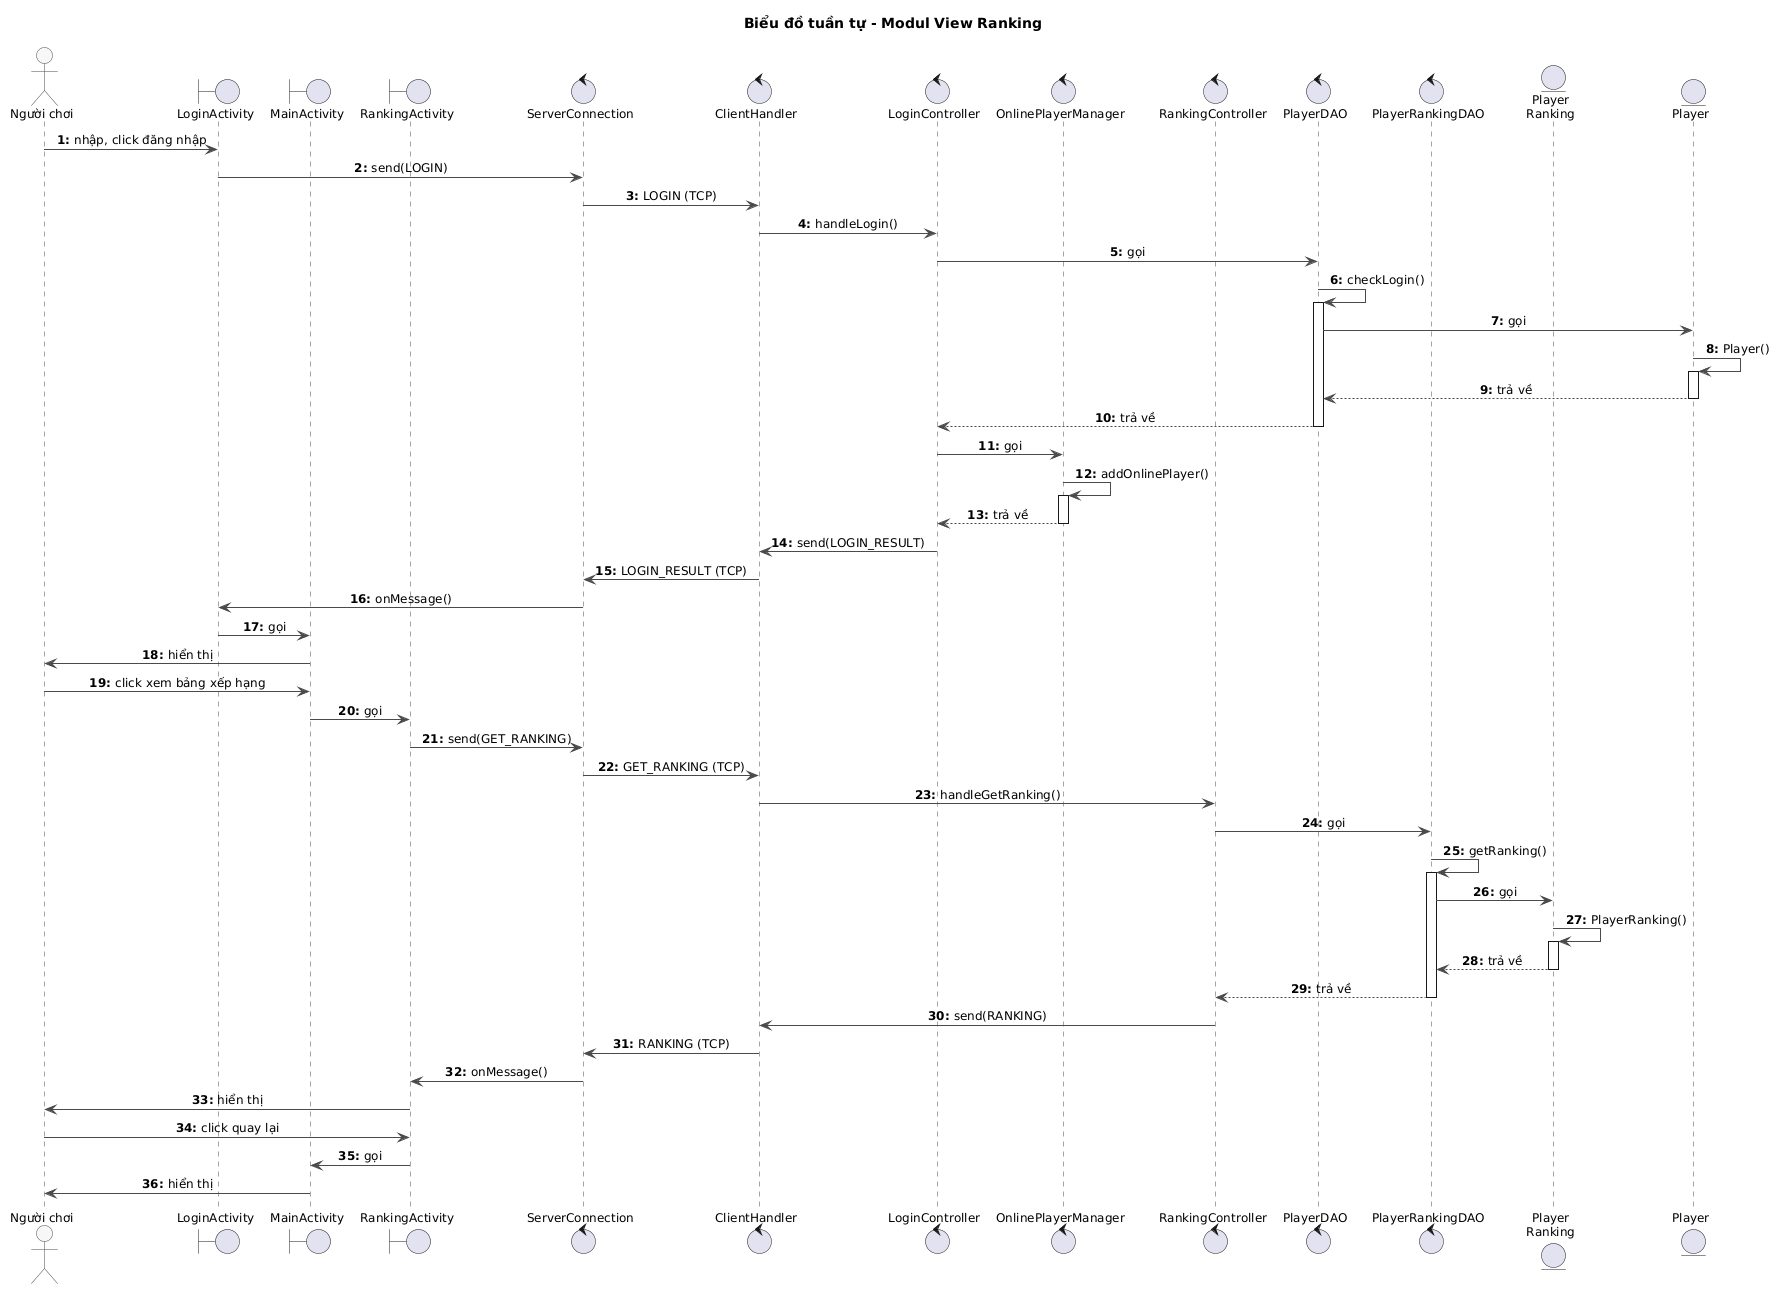

The diagram above was rendered by PlantUML. Its source (embedded in the PNG):
@startuml
title Biểu đồ tuần tự - Modul View Ranking

skinparam shadowing false
skinparam defaultFontSize 12
skinparam sequenceMessageAlign center
skinparam responseMessageBelowArrow true
skinparam ArrowColor #4A4A4A
skinparam sequence {
  LifeLineBorderColor #4A4A4A
  ParticipantBorderColor #4A4A4A
  ParticipantBackgroundColor #F7F7F7
  ActorBorderColor #4A4A4A
  ActorBackgroundColor #F7F7F7
}
autonumber "<b>0:"

actor "Người chơi" as Player
boundary LoginActivity
boundary MainActivity
boundary RankingActivity
control ServerConnection
control ClientHandler
control LoginController
control OnlinePlayerManager
control RankingController
control PlayerDAO
control PlayerRankingDAO
entity "Player\nRanking" as PlayerRanking
entity "Player" as PlayerE

Player -> LoginActivity : nhập, click đăng nhập
LoginActivity -> ServerConnection : send(LOGIN)
ServerConnection -> ClientHandler : LOGIN (TCP)
ClientHandler -> LoginController : handleLogin()
LoginController -> PlayerDAO : gọi
PlayerDAO -> PlayerDAO : checkLogin()
activate PlayerDAO
PlayerDAO -> PlayerE : gọi
PlayerE -> PlayerE : Player()
activate PlayerE
PlayerE --> PlayerDAO : trả về
deactivate PlayerE
PlayerDAO --> LoginController : trả về
deactivate PlayerDAO
LoginController -> OnlinePlayerManager : gọi
OnlinePlayerManager -> OnlinePlayerManager : addOnlinePlayer()
activate OnlinePlayerManager
OnlinePlayerManager --> LoginController : trả về
deactivate OnlinePlayerManager
LoginController -> ClientHandler : send(LOGIN_RESULT)
ClientHandler -> ServerConnection : LOGIN_RESULT (TCP)
ServerConnection -> LoginActivity : onMessage()
LoginActivity -> MainActivity : gọi
MainActivity -> Player : hiển thị
Player -> MainActivity : click xem bảng xếp hạng
MainActivity -> RankingActivity : gọi
RankingActivity -> ServerConnection : send(GET_RANKING)
ServerConnection -> ClientHandler : GET_RANKING (TCP)
ClientHandler -> RankingController : handleGetRanking()
RankingController -> PlayerRankingDAO : gọi
PlayerRankingDAO -> PlayerRankingDAO : getRanking()
activate PlayerRankingDAO
PlayerRankingDAO -> PlayerRanking : gọi
PlayerRanking -> PlayerRanking : PlayerRanking()
activate PlayerRanking
PlayerRanking --> PlayerRankingDAO : trả về
deactivate PlayerRanking
PlayerRankingDAO --> RankingController : trả về
deactivate PlayerRankingDAO
RankingController -> ClientHandler : send(RANKING)
ClientHandler -> ServerConnection : RANKING (TCP)
ServerConnection -> RankingActivity : onMessage()
RankingActivity -> Player : hiển thị
Player -> RankingActivity : click quay lại
RankingActivity -> MainActivity : gọi
MainActivity -> Player : hiển thị
@enduml